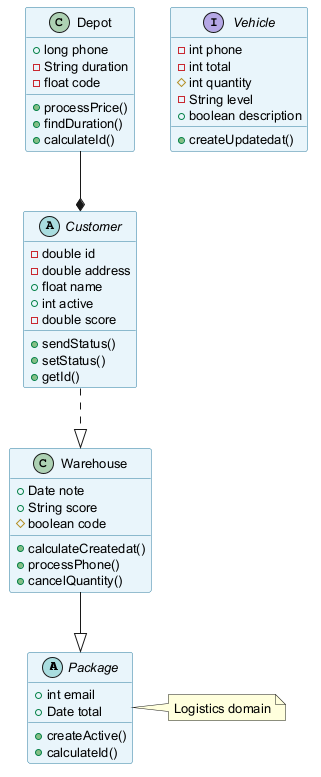

The diagram above was rendered by PlantUML. Its source (embedded in the PNG):
@startuml
skinparam backgroundColor #FFFFFF
skinparam classBackgroundColor #E8F4FA
skinparam classBorderColor #2C7DA0
skinparam defaultFontSize 13
abstract class Package {
  +int email
  +Date total
  +createActive()
  +calculateId()
}
abstract class Customer {
  -double id
  -double address
  +float name
  +int active
  -double score
  +sendStatus()
  +setStatus()
  +getId()
}
interface Vehicle {
  -int phone
  -int total
  #int quantity
  -String level
  +boolean description
  +createUpdatedat()
}
class Warehouse {
  +Date note
  +String score
  #boolean code
  +calculateCreatedat()
  +processPhone()
  +cancelQuantity()
}
class Depot {
  +long phone
  -String duration
  -float code
  +processPrice()
  +findDuration()
  +calculateId()
}
Warehouse --|> Package
Customer ..|> Warehouse
Depot --* Customer
note right of Package : Logistics domain
@enduml